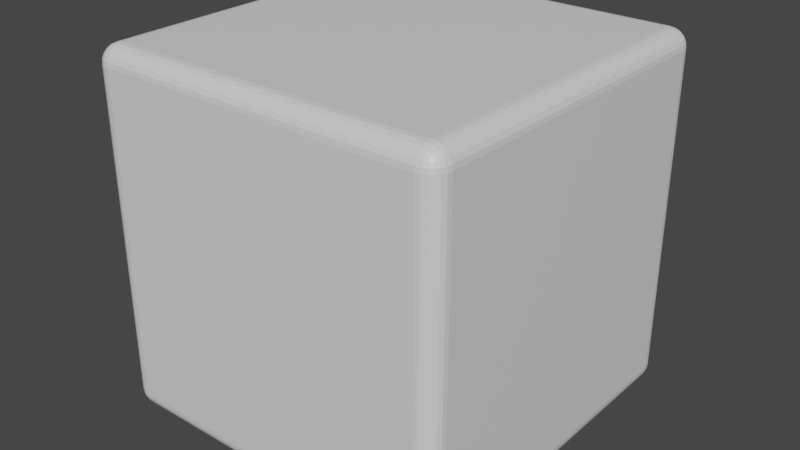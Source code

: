 # Source: CubeWithBevel.blend  (saved by Blender 2.93.20; exported with 4.5.12 LTS)
import bpy
from mathutils import Matrix  # noqa: F401  (used for matrix-valued properties, if any)

bpy.ops.wm.read_factory_settings(use_empty=True)
scene = bpy.context.scene
scene.name = 'Scene'

# ---- collections
col_collection = bpy.data.collections.new('Collection'); scene.collection.children.link(col_collection)

# ---- materials (node trees are filled in below, after node groups)
mat_material = bpy.data.materials.new('Material')
mat_material.alpha_threshold = 0.0
mat_material.use_transparent_shadow = False
mat_material.line_color = (0.0, 0.0, 0.0, 1.0)

# ---- material node trees
mat_material.use_nodes = True; mat_material.node_tree.nodes.clear()
_N = mat_material.node_tree.nodes; _L = mat_material.node_tree.links
n0 = _N.new('ShaderNodeOutputMaterial'); n0.name = 'Material Output'; n0.location = (300, 300)
n1 = _N.new('ShaderNodeBsdfPrincipled'); n1.name = 'Principled BSDF'; n1.location = (10, 300)
n1.distribution = 'GGX'
n1.subsurface_method = 'BURLEY'
n1.inputs[2].default_value = 0.4
n1.inputs[3].default_value = 1.45
n1.inputs[27].default_value = (0.0, 0.0, 0.0, 1.0)
n1.inputs[28].default_value = 1.0
_L.new(n1.outputs[0], n0.inputs[0])
n0.is_active_output = True

# ---- world
world_world = bpy.data.worlds.new('World'); scene.world = world_world
world_world.use_nodes = True; world_world.node_tree.nodes.clear()
_N = world_world.node_tree.nodes; _L = world_world.node_tree.links
n0 = _N.new('ShaderNodeOutputWorld'); n0.name = 'World Output'; n0.location = (300, 300)
n1 = _N.new('ShaderNodeBackground'); n1.name = 'Background'; n1.location = (10, 300)
n1.inputs[0].default_value = (0.05088, 0.05088, 0.05088, 1.0)
_L.new(n1.outputs[0], n0.inputs[0])
n0.is_active_output = True
world_world.color = (0.05088, 0.05088, 0.05088)
world_world.use_sun_shadow = False
world_world.sun_shadow_jitter_overblur = 0.0

# ---- meshes
me_cube = bpy.data.meshes.new('Cube')
me_cube.from_pydata([(1.0, 1.0, 1.0), (1.0, 1.0, -1.0), (1.0, -1.0, 1.0), (1.0, -1.0, -1.0), (-1.0, 1.0, 1.0), (-1.0, 1.0, -1.0), (-1.0, -1.0, 1.0), (-1.0, -1.0, -1.0)], [], [(0, 4, 6, 2), (3, 2, 6, 7), (7, 6, 4, 5), (5, 1, 3, 7), (1, 0, 2, 3), (5, 4, 0, 1)])
_uv = me_cube.uv_layers.new(name='UVMap')
_uv.uv.foreach_set('vector', [0.625, 0.5, 0.875, 0.5, 0.875, 0.75, 0.625, 0.75, 0.375, 0.75, 0.625, 0.75, 0.625, 1.0, 0.375, 1.0, 0.375, 0.0, 0.625, 0.0, 0.625, 0.25, 0.375, 0.25, 0.125, 0.5, 0.375, 0.5, 0.375, 0.75, 0.125, 0.75, 0.375, 0.5, 0.625, 0.5, 0.625, 0.75, 0.375, 0.75, 0.375, 0.25, 0.625, 0.25, 0.625, 0.5, 0.375, 0.5])
me_cube.materials.append(mat_material)
me_cube.use_remesh_preserve_volume = False
me_cube.use_remesh_preserve_attributes = False
me_cube.use_mirror_vertex_groups = False
me_cube.update()

# ---- objects
ob_cube = bpy.data.objects.new('Cube', me_cube)

# ---- transforms, parenting, visibility, modifiers, constraints
ob_cube.location = (0.0, 0.0, 0.0)
ob_cube.lock_rotations_4d = False
ob_cube.empty_display_type = 'ARROWS'
ob_cube.lineart.crease_threshold = 0.0
_m = ob_cube.modifiers.new('Bevel', 'BEVEL')
_m.segments = 6

# ---- collection membership
col_collection.objects.link(ob_cube)

# ---- scene / render settings (as saved in the file)
scene.frame_start = 1; scene.frame_end = 250; scene.frame_set(1)
scene.render.engine = 'BLENDER_EEVEE_NEXT'
scene.cycles.use_denoising = False
scene.cycles.samples = 128
scene.cycles.sampling_pattern = 'TABULATED_SOBOL'
scene.cycles.use_adaptive_sampling = False
scene.cycles.use_light_tree = False
scene.view_settings.view_transform = 'Filmic'
bpy.context.view_layer.update()

# ---- added for rendering (the .blend has no active camera and no usable light): camera, sun
cam_auto = bpy.data.cameras.new('AutoCamera')
cam_auto.lens = 50.0
cam_auto.sensor_width = 36.0
cam_auto.clip_end = 1000.0
ob_auto_camera = bpy.data.objects.new('AutoCamera', cam_auto)
scene.collection.objects.link(ob_auto_camera)
ob_auto_camera.location = (3.20507, -3.84609, 2.56406)
ob_auto_camera.rotation_euler = (1.09748, -7.21219e-08, 0.694738)
scene.camera = ob_auto_camera
light_auto_sun = bpy.data.lights.new('AutoSun', 'SUN')
light_auto_sun.energy = 3.0
light_auto_sun.angle = 0.0523599
ob_auto_sun = bpy.data.objects.new('AutoSun', light_auto_sun)
scene.collection.objects.link(ob_auto_sun)
ob_auto_sun.rotation_euler = (0.872665, 0.174533, 0.523599)
bpy.context.view_layer.update()
